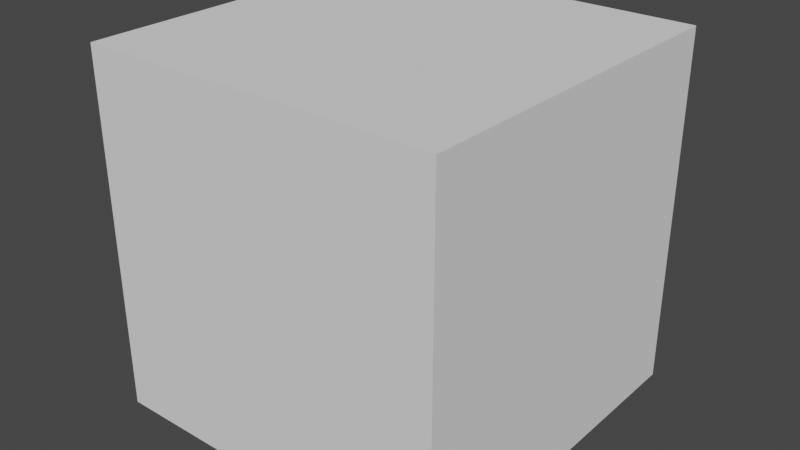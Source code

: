# Source: cube.blend  (saved by Blender 4.3.34; exported with 4.5.12 LTS)
import bpy
from mathutils import Matrix  # noqa: F401  (used for matrix-valued properties, if any)

bpy.ops.wm.read_factory_settings(use_empty=True)
scene = bpy.context.scene
scene.name = 'Scene'

# ---- node groups
ng_smooth_by_angle = bpy.data.node_groups.new('Smooth by Angle', 'GeometryNodeTree')
_s = ng_smooth_by_angle.interface.new_socket(name='Mesh', in_out='OUTPUT', socket_type='NodeSocketGeometry')
_s = ng_smooth_by_angle.interface.new_socket(name='Mesh', in_out='INPUT', socket_type='NodeSocketGeometry')
_s = ng_smooth_by_angle.interface.new_socket(name='Angle', in_out='INPUT', socket_type='NodeSocketFloat')
_s.subtype = 'ANGLE'
_s.default_value = 0.5236
_s.min_value = 0.0
_s.max_value = 3.142
_s.description = 'Maximum face angle for smooth edges'
_s = ng_smooth_by_angle.interface.new_socket(name='Ignore Sharpness', in_out='INPUT', socket_type='NodeSocketBool')
_s.force_non_field = True
ng_smooth_by_angle.description = 'Set the sharpness of mesh edges based on the angle between the neighboring faces'
ng_smooth_by_angle.is_modifier = True
_N = ng_smooth_by_angle.nodes; _L = ng_smooth_by_angle.links
n0 = _N.new('GeometryNodeSetShadeSmooth'); n0.name = 'Set Shade Smooth'; n0.location = (120, -80)
n0.domain = 'EDGE'
n1 = _N.new('GeometryNodeSetShadeSmooth'); n1.name = 'Set Shade Smooth.001'; n1.location = (300, -80)
n2 = _N.new('NodeGroupOutput'); n2.name = 'Group Output'; n2.location = (480, -80)
n3 = _N.new('GeometryNodeInputMeshEdgeAngle'); n3.name = 'Edge Angle'; n3.location = (-440, -240)
n4 = _N.new('NodeGroupInput'); n4.name = 'Group Input'; n4.location = (-80, -80)
n5 = _N.new('GeometryNodeInputEdgeSmooth'); n5.name = 'Is Edge Smooth'; n5.location = (-260, -120)
n6 = _N.new('GeometryNodeInputShadeSmooth'); n6.name = 'Is Shade Smooth'; n6.location = (-440, -397)
n7 = _N.new('FunctionNodeCompare'); n7.name = 'Compare'; n7.location = (-260, -260)
n7.operation = 'LESS_EQUAL'
n7.inputs[6].default_value = (0.0, 0.0, 0.0, 0.0)
n7.inputs[7].default_value = (0.0, 0.0, 0.0, 0.0)
n8 = _N.new('FunctionNodeBooleanMath'); n8.name = 'Boolean Math.001'; n8.location = (-80, -260)
n9 = _N.new('NodeGroupInput'); n9.name = 'Group Input.001'; n9.location = (-440, -329)
n10 = _N.new('NodeGroupInput'); n10.name = 'Group Input.002'; n10.location = (-259, -189)
n11 = _N.new('FunctionNodeBooleanMath'); n11.name = 'Boolean Math'; n11.location = (-80, -149)
n11.operation = 'OR'
n12 = _N.new('FunctionNodeBooleanMath'); n12.name = 'Boolean Math.002'; n12.location = (-260, -380)
n12.operation = 'OR'
n13 = _N.new('NodeGroupInput'); n13.name = 'Group Input.003'; n13.location = (-440, -460)
_L.new(n3.outputs[0], n7.inputs[0])
_L.new(n1.outputs[0], n2.inputs[0])
_L.new(n9.outputs[1], n7.inputs[1])
_L.new(n7.outputs[0], n8.inputs[0])
_L.new(n4.outputs[0], n0.inputs[0])
_L.new(n0.outputs[0], n1.inputs[0])
_L.new(n8.outputs[0], n0.inputs[2])
_L.new(n10.outputs[2], n11.inputs[1])
_L.new(n5.outputs[0], n11.inputs[0])
_L.new(n11.outputs[0], n0.inputs[1])
_L.new(n13.outputs[2], n12.inputs[1])
_L.new(n6.outputs[0], n12.inputs[0])
_L.new(n12.outputs[0], n8.inputs[1])
n2.is_active_output = True
ng_modernprimitive_cube_0003 = bpy.data.node_groups.new('[ModernPrimitive]Cube_0003', 'GeometryNodeTree')
_s = ng_modernprimitive_cube_0003.interface.new_socket(name='Geometry', in_out='OUTPUT', socket_type='NodeSocketGeometry')
_s = ng_modernprimitive_cube_0003.interface.new_socket(name='SizeX', in_out='INPUT', socket_type='NodeSocketFloat')
_s.default_value = 1.0
_s.min_value = 1e-05
_s.max_value = 1e+05
_s.hide_value = True
_s = ng_modernprimitive_cube_0003.interface.new_socket(name='SizeY', in_out='INPUT', socket_type='NodeSocketFloat')
_s.default_value = 1.0
_s.min_value = 1e-05
_s.max_value = 1e+05
_s = ng_modernprimitive_cube_0003.interface.new_socket(name='SizeZ', in_out='INPUT', socket_type='NodeSocketFloat')
_s.default_value = 1.0
_s.min_value = 1e-05
_s.max_value = 1e+05
_s = ng_modernprimitive_cube_0003.interface.new_socket(name='Division X', in_out='INPUT', socket_type='NodeSocketInt')
_s.default_value = 2
_s.min_value = 2
_s.max_value = 1000
_s.hide_value = True
_s = ng_modernprimitive_cube_0003.interface.new_socket(name='Division Y', in_out='INPUT', socket_type='NodeSocketInt')
_s.default_value = 2
_s.min_value = 2
_s.max_value = 1000
_s.hide_value = True
_s = ng_modernprimitive_cube_0003.interface.new_socket(name='Division Z', in_out='INPUT', socket_type='NodeSocketInt')
_s.default_value = 2
_s.min_value = 2
_s.max_value = 1000
_s.hide_value = True
_s = ng_modernprimitive_cube_0003.interface.new_socket(name='Global Division', in_out='INPUT', socket_type='NodeSocketFloat')
_s.default_value = 1.0
_s.min_value = 1.0
_s.max_value = 1000.0
_s = ng_modernprimitive_cube_0003.interface.new_socket(name='Smooth Angle', in_out='INPUT', socket_type='NodeSocketFloat')
_s.subtype = 'ANGLE'
_s.default_value = 0.5236
_s.min_value = 0.0
_s.max_value = 3.142
_s = ng_modernprimitive_cube_0003.interface.new_socket(name='Smooth', in_out='INPUT', socket_type='NodeSocketBool')
ng_modernprimitive_cube_0003.is_modifier = True
_N = ng_modernprimitive_cube_0003.nodes; _L = ng_modernprimitive_cube_0003.links
n0 = _N.new('NodeGroupInput'); n0.name = 'Group Input'; n0.location = (29, -87)
n1 = _N.new('NodeGroupOutput'); n1.name = 'Group Output'; n1.location = (1227, -108)
n2 = _N.new('GeometryNodeMeshCube'); n2.name = 'Cube'; n2.location = (665, -99)
n3 = _N.new('GeometryNodeGizmoLinear'); n3.name = 'Linear Gizmo'; n3.location = (487, -62)
n3.label = 'Size X'
n3.color_id = 'X'
n3.draw_style = 'BOX'
n3.inputs[2].default_value = (1.0, 0.0, 0.0)
n4 = _N.new('ShaderNodeCombineXYZ'); n4.name = 'Combine XYZ.001'; n4.location = (248, -110)
n4.label = '(X, 0, 0)'
n4.hide = True
n5 = _N.new('GeometryNodeGizmoLinear'); n5.name = 'Linear Gizmo.001'; n5.location = (441, -66)
n5.label = 'Size Y'
n5.color_id = 'Y'
n5.draw_style = 'BOX'
n5.inputs[2].default_value = (0.0, 1.0, 0.0)
n6 = _N.new('ShaderNodeCombineXYZ'); n6.name = 'Combine XYZ.002'; n6.location = (224, -129)
n6.label = '(0, Y, 0)'
n6.hide = True
n7 = _N.new('ShaderNodeCombineXYZ'); n7.name = 'Combine XYZ.003'; n7.location = (258, -121)
n7.hide = True
n8 = _N.new('ShaderNodeVectorMath'); n8.name = 'Vector Math'; n8.location = (487, -121)
n8.label = 'x2'
n8.hide = True
n8.operation = 'MULTIPLY'
n8.inputs[1].default_value = (2.0, 2.0, 2.0)
n9 = _N.new('GeometryNodeGizmoLinear'); n9.name = 'Linear Gizmo.002'; n9.location = (532, -59)
n9.label = 'Size Z'
n9.color_id = 'Z'
n9.draw_style = 'BOX'
n10 = _N.new('ShaderNodeCombineXYZ'); n10.name = 'Combine XYZ.004'; n10.location = (335, -219)
n10.label = '(0, 0, Z)'
n10.hide = True
n11 = _N.new('NodeFrame'); n11.name = 'Frame.001'; n11.location = (-306, 991)
n11.label = 'Gizmo X'
n11.width = 657
n11.label_size = 33
n12 = _N.new('NodeFrame'); n12.name = 'Frame.002'; n12.location = (-938, 957)
n12.label = 'Gizmo Y'
n12.width = 613
n12.label_size = 36
n13 = _N.new('NodeFrame'); n13.name = 'Frame.003'; n13.location = (-947, 339)
n13.label = 'Gizmo Z'
n13.width = 702
n13.label_size = 35
n14 = _N.new('NodeGroupInput'); n14.name = 'Group Input.001'; n14.location = (29, -121)
n15 = _N.new('NodeFrame'); n15.name = 'Frame'; n15.location = (-810, 1451)
n15.label = 'Make Cube'
n15.width = 1396
n15.label_size = 35
n16 = _N.new('NodeGroupInput'); n16.name = 'Group Input.002'; n16.location = (29, -62)
n17 = _N.new('NodeReroute'); n17.name = 'Reroute'; n17.location = (258, -62)
n17.width = 16
n17.socket_idname = 'NodeSocketFloat'
n18 = _N.new('NodeGroupInput'); n18.name = 'Group Input.003'; n18.location = (30, -66)
n19 = _N.new('NodeReroute'); n19.name = 'Reroute.002'; n19.location = (290, -66)
n19.width = 16
n19.socket_idname = 'NodeSocketFloat'
n20 = _N.new('NodeReroute'); n20.name = 'Reroute.003'; n20.location = (364, -66)
n20.width = 16
n20.socket_idname = 'NodeSocketFloat'
n21 = _N.new('GeometryNodeGizmoDial'); n21.name = 'Dial Gizmo'; n21.location = (716, -65)
n21.label = 'Global Division'
n21.color_id = 'SECONDARY'
n21.inputs[2].default_value = (1.0, 1.0, -1.0)
n21.inputs[4].default_value = 0.5
n22 = _N.new('NodeGroupInput'); n22.name = 'Group Input.004'; n22.location = (30, -65)
n23 = _N.new('ShaderNodeCombineXYZ'); n23.name = 'Combine XYZ.005'; n23.location = (487, -65)
n23.label = '(0, 0, Z)'
n24 = _N.new('NodeFrame'); n24.name = 'Frame.004'; n24.location = (-980, -388)
n24.label = 'Global Division'
n24.width = 886
n24.label_size = 36
n25 = _N.new('ShaderNodeMath'); n25.name = 'Math'; n25.location = (347, -180)
n25.label = 'x GlobalDivision'
n25.hide = True
n25.operation = 'MULTIPLY'
n26 = _N.new('ShaderNodeMath'); n26.name = 'Math.003'; n26.location = (510, -182)
n26.label = 'clamp'
n26.hide = True
n26.operation = 'MAXIMUM'
n26.inputs[1].default_value = 2.0
n27 = _N.new('ShaderNodeMath'); n27.name = 'Math.004'; n27.location = (342, -245)
n27.label = 'x GlobalDivision'
n27.hide = True
n27.operation = 'MULTIPLY'
n28 = _N.new('ShaderNodeMath'); n28.name = 'Math.005'; n28.location = (337, -309)
n28.label = 'x GlobalDivision'
n28.hide = True
n28.operation = 'MULTIPLY'
n29 = _N.new('ShaderNodeMath'); n29.name = 'Math.006'; n29.location = (516, -253)
n29.label = 'clamp'
n29.hide = True
n29.operation = 'MAXIMUM'
n29.inputs[1].default_value = 2.0
n30 = _N.new('ShaderNodeMath'); n30.name = 'Math.007'; n30.location = (510, -306)
n30.label = 'clamp'
n30.hide = True
n30.operation = 'MAXIMUM'
n30.inputs[1].default_value = 2.0
n31 = _N.new('GeometryNodeGizmoDial'); n31.name = 'Dial Gizmo.001'; n31.location = (486, -315)
n31.label = 'Division X'
n31.color_id = 'X'
n31.inputs[2].default_value = (-1.0, 0.0, 0.0)
n31.inputs[4].default_value = 0.5
n32 = _N.new('GeometryNodeGizmoDial'); n32.name = 'Dial Gizmo.002'; n32.location = (530, -300)
n32.label = 'Division Z'
n32.color_id = 'Z'
n32.inputs[2].default_value = (0.0, 0.0, -1.0)
n32.inputs[4].default_value = 0.5
n33 = _N.new('ShaderNodeMath'); n33.name = 'Math.010'; n33.location = (259, -122)
n33.label = 'x -1'
n33.hide = True
n33.operation = 'MULTIPLY'
n33.inputs[1].default_value = -1.0
n34 = _N.new('ShaderNodeMath'); n34.name = 'Math.011'; n34.location = (259, -65)
n34.label = 'x -1'
n34.hide = True
n34.operation = 'MULTIPLY'
n34.inputs[1].default_value = -1.0
n35 = _N.new('GeometryNodeGizmoDial'); n35.name = 'Dial Gizmo.003'; n35.location = (443, -303)
n35.label = 'Division Y'
n35.color_id = 'Y'
n35.inputs[2].default_value = (0.0, -1.0, 0.0)
n35.inputs[4].default_value = 0.5
n36 = _N.new('GeometryNodeGroup'); n36.name = 'Group'; n36.location = (204, -40)
n36.node_tree = ng_smooth_by_angle
n37 = _N.new('NodeGroupInput'); n37.name = 'Group Input.005'; n37.location = (199, -166)
n38 = _N.new('NodeFrame'); n38.name = 'Frame.005'; n38.location = (815, -58)
n38.label = 'Smooth'
n38.width = 374
n39 = _N.new('GeometryNodeSetShadeSmooth'); n39.name = 'Set Shade Smooth'; n39.location = (29, -40)
n39.inputs[2].default_value = False
n0.parent = n13
n1.parent = n15
n2.parent = n15
n3.parent = n11
n4.parent = n11
n5.parent = n12
n6.parent = n12
n7.parent = n15
n8.parent = n15
n9.parent = n13
n10.parent = n13
n14.parent = n15
n16.parent = n11
n17.parent = n11
n18.parent = n12
n19.parent = n12
n20.parent = n12
n21.parent = n24
n22.parent = n24
n23.parent = n24
n25.parent = n15
n26.parent = n15
n27.parent = n15
n28.parent = n15
n29.parent = n15
n30.parent = n15
n31.parent = n11
n32.parent = n13
n33.parent = n24
n34.parent = n24
n35.parent = n12
n36.parent = n38
n37.parent = n38
n38.parent = n15
n39.parent = n38
_L.new(n36.outputs[0], n1.inputs[0])
_L.new(n4.outputs[0], n3.inputs[1])
_L.new(n6.outputs[0], n5.inputs[1])
_L.new(n7.outputs[0], n8.inputs[0])
_L.new(n8.outputs[0], n2.inputs[0])
_L.new(n10.outputs[0], n9.inputs[1])
_L.new(n0.outputs[2], n10.inputs[2])
_L.new(n0.outputs[2], n9.inputs[0])
_L.new(n14.outputs[0], n7.inputs[0])
_L.new(n14.outputs[1], n7.inputs[1])
_L.new(n14.outputs[2], n7.inputs[2])
_L.new(n26.outputs[0], n2.inputs[1])
_L.new(n16.outputs[0], n4.inputs[0])
_L.new(n16.outputs[0], n17.inputs[0])
_L.new(n17.outputs[0], n3.inputs[0])
_L.new(n18.outputs[1], n6.inputs[1])
_L.new(n18.outputs[1], n19.inputs[0])
_L.new(n19.outputs[0], n20.inputs[0])
_L.new(n20.outputs[0], n5.inputs[0])
_L.new(n22.outputs[2], n23.inputs[2])
_L.new(n22.outputs[6], n21.inputs[0])
_L.new(n14.outputs[3], n25.inputs[0])
_L.new(n14.outputs[6], n25.inputs[1])
_L.new(n25.outputs[0], n26.inputs[0])
_L.new(n14.outputs[4], n27.inputs[0])
_L.new(n14.outputs[5], n28.inputs[0])
_L.new(n27.outputs[0], n29.inputs[0])
_L.new(n28.outputs[0], n30.inputs[0])
_L.new(n29.outputs[0], n2.inputs[2])
_L.new(n30.outputs[0], n2.inputs[3])
_L.new(n14.outputs[6], n28.inputs[1])
_L.new(n14.outputs[6], n27.inputs[1])
_L.new(n16.outputs[3], n31.inputs[0])
_L.new(n4.outputs[0], n31.inputs[1])
_L.new(n0.outputs[5], n32.inputs[0])
_L.new(n10.outputs[0], n32.inputs[1])
_L.new(n23.outputs[0], n21.inputs[1])
_L.new(n22.outputs[1], n33.inputs[0])
_L.new(n33.outputs[0], n23.inputs[1])
_L.new(n22.outputs[0], n34.inputs[0])
_L.new(n34.outputs[0], n23.inputs[0])
_L.new(n18.outputs[4], n35.inputs[0])
_L.new(n6.outputs[0], n35.inputs[1])
_L.new(n39.outputs[0], n36.inputs[0])
_L.new(n37.outputs[7], n36.inputs[1])
_L.new(n37.outputs[8], n36.inputs[2])
_L.new(n2.outputs[0], n39.inputs[0])
n1.is_active_output = True

# ---- world
world_world = bpy.data.worlds.new('World'); scene.world = world_world
world_world.use_nodes = True; world_world.node_tree.nodes.clear()
_N = world_world.node_tree.nodes; _L = world_world.node_tree.links
n0 = _N.new('ShaderNodeOutputWorld'); n0.name = 'World Output'; n0.location = (300, 300)
n1 = _N.new('ShaderNodeBackground'); n1.name = 'Background'; n1.location = (10, 300)
n1.inputs[0].default_value = (0.05088, 0.05088, 0.05088, 1.0)
_L.new(n1.outputs[0], n0.inputs[0])
n0.is_active_output = True
world_world.color = (0.05088, 0.05088, 0.05088)
world_world.use_sun_shadow = False
world_world.sun_shadow_jitter_overblur = 0.0

# ---- meshes
me_modernprimitive_basemesh = bpy.data.meshes.new('[ModernPrimitive]BaseMesh')
me_modernprimitive_basemesh.from_pydata([(-1.0, -1.0, -1.0), (-1.0, -1.0, 1.0), (-1.0, 1.0, -1.0), (-1.0, 1.0, 1.0), (1.0, -1.0, -1.0), (1.0, -1.0, 1.0), (1.0, 1.0, -1.0), (1.0, 1.0, 1.0)], [], [(0, 1, 3, 2), (2, 3, 7, 6), (6, 7, 5, 4), (4, 5, 1, 0), (2, 6, 4, 0), (7, 3, 1, 5)])
_uv = me_modernprimitive_basemesh.uv_layers.new(name='UVMap')
_uv.uv.foreach_set('vector', [0.375, 0.0, 0.625, 0.0, 0.625, 0.25, 0.375, 0.25, 0.375, 0.25, 0.625, 0.25, 0.625, 0.5, 0.375, 0.5, 0.375, 0.5, 0.625, 0.5, 0.625, 0.75, 0.375, 0.75, 0.375, 0.75, 0.625, 0.75, 0.625, 1.0, 0.375, 1.0, 0.125, 0.5, 0.375, 0.5, 0.375, 0.75, 0.125, 0.75, 0.625, 0.5, 0.875, 0.5, 0.875, 0.75, 0.625, 0.75])
me_modernprimitive_basemesh.update()

# ---- objects
ob_cube = bpy.data.objects.new('Cube', me_modernprimitive_basemesh)

# ---- transforms, parenting, visibility, modifiers, constraints
ob_cube.location = (0.0, 0.0, 0.0)
_m = ob_cube.modifiers.new('[ModernPrimitive]Cube', 'NODES')
_m.node_group = ng_modernprimitive_cube_0003
_gi = [s.identifier for s in ng_modernprimitive_cube_0003.interface.items_tree if s.item_type == 'SOCKET' and s.in_out == 'INPUT']
_m[_gi[7]] = 0.7854  # Smooth Angle

# ---- collection membership
scene.collection.objects.link(ob_cube)

# ---- scene / render settings (as saved in the file)
scene.frame_start = 1; scene.frame_end = 250; scene.frame_set(1)
scene.render.engine = 'CYCLES'
scene.render.compositor_device = 'GPU'
scene.eevee.ray_tracing_options.trace_max_roughness = 0.0
scene.view_settings.view_transform = 'Filmic'
bpy.context.view_layer.update()

# ---- added for rendering (the .blend has no active camera and no usable light): camera, sun
cam_auto = bpy.data.cameras.new('AutoCamera')
cam_auto.lens = 50.0
cam_auto.sensor_width = 36.0
cam_auto.clip_end = 1000.0
ob_auto_camera = bpy.data.objects.new('AutoCamera', cam_auto)
scene.collection.objects.link(ob_auto_camera)
ob_auto_camera.location = (3.20507, -3.84609, 2.56406)
ob_auto_camera.rotation_euler = (1.09748, -7.21219e-08, 0.694738)
scene.camera = ob_auto_camera
light_auto_sun = bpy.data.lights.new('AutoSun', 'SUN')
light_auto_sun.energy = 3.0
light_auto_sun.angle = 0.0523599
ob_auto_sun = bpy.data.objects.new('AutoSun', light_auto_sun)
scene.collection.objects.link(ob_auto_sun)
ob_auto_sun.rotation_euler = (0.872665, 0.174533, 0.523599)
bpy.context.view_layer.update()
